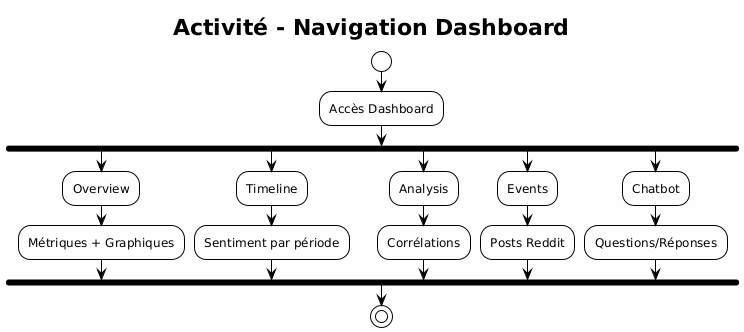

The diagram above was rendered by PlantUML. Its source (embedded in the PNG):
@startuml
!theme plain
skinparam backgroundColor #FEFEFE

title Activité - Navigation Dashboard

start

:Accès Dashboard;

fork
    :Overview;
    :Métriques + Graphiques;
fork again
    :Timeline;
    :Sentiment par période;
fork again
    :Analysis;
    :Corrélations;
fork again
    :Events;
    :Posts Reddit;
fork again
    :Chatbot;
    :Questions/Réponses;
end fork

stop
@enduml